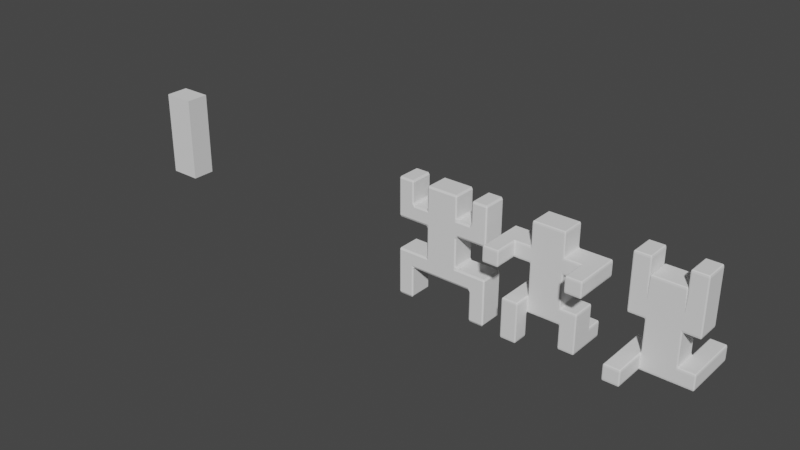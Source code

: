 # Source: TikiMan.blend  (saved by Blender 2.93.21; exported with 4.5.12 LTS)
import bpy
from mathutils import Matrix  # noqa: F401  (used for matrix-valued properties, if any)

bpy.ops.wm.read_factory_settings(use_empty=True)
scene = bpy.context.scene
scene.name = 'Scene'

# ---- collections
col_collection = bpy.data.collections.new('Collection'); scene.collection.children.link(col_collection)

# ---- world
world_world = bpy.data.worlds.new('World'); scene.world = world_world
world_world.use_nodes = True; world_world.node_tree.nodes.clear()
_N = world_world.node_tree.nodes; _L = world_world.node_tree.links
n0 = _N.new('ShaderNodeOutputWorld'); n0.name = 'World Output'; n0.location = (300, 300)
n1 = _N.new('ShaderNodeBackground'); n1.name = 'Background'; n1.location = (10, 300)
n1.inputs[0].default_value = (0.05088, 0.05088, 0.05088, 1.0)
_L.new(n1.outputs[0], n0.inputs[0])
n0.is_active_output = True
world_world.color = (0.05088, 0.05088, 0.05088)
world_world.use_sun_shadow = False
world_world.sun_shadow_jitter_overblur = 0.0

# ---- meshes
me_cube_003 = bpy.data.meshes.new('Cube.003')
me_cube_003.from_pydata([(-1.082, -0.9176, -1.398), (-0.9176, -0.9176, -1.398), (-0.9176, -1.0, -1.316), (-1.082, -1.0, -1.316), (-0.9176, -1.0, 0.5195), (-0.9176, -1.0, 0.6843), (-1.082, -1.0, 0.6843), (-1.082, -0.9176, 0.6019), (-1.0, -0.9176, 0.5195), (-1.082, 0.9176, -1.398), (-1.082, 1.0, -1.316), (-0.9176, 1.0, -1.316), (-0.9176, 0.9176, -1.398), (-1.082, 0.9176, 0.6019), (-1.082, 1.0, 0.6843), (-0.9176, 1.0, 0.6843), (-0.9176, 1.0, 0.5195), (-1.0, 0.9176, 0.5195), (1.082, -0.9176, -1.398), (1.082, -1.0, -1.316), (0.9176, -1.0, -1.316), (0.9176, -0.9176, -1.398), (1.082, -0.9176, 0.6019), (1.082, -1.0, 0.6843), (0.9176, -1.0, 0.6843), (0.9176, -1.0, 0.5195), (1.0, -0.9176, 0.5195), (0.9176, 0.9176, -1.398), (0.9176, 1.0, -1.316), (1.082, 1.0, -1.316), (1.082, 0.9176, -1.398), (0.9176, 1.0, 0.5195), (0.9176, 1.0, 0.6843), (1.082, 1.0, 0.6843), (1.082, 0.9176, 0.6019), (1.0, 0.9176, 0.5195), (-1.0, -0.9176, 2.186), (-0.9176, -1.0, 2.186), (-0.9176, -0.9176, 2.269), (-1.0, 0.9176, 2.186), (-0.9176, 0.9176, 2.269), (-0.9176, 1.0, 2.186), (0.9176, 1.0, 2.186), (0.9176, 0.9176, 2.269), (1.0, 0.9176, 2.186), (1.0, -0.9176, 2.186), (0.9176, -0.9176, 2.269), (0.9176, -1.0, 2.186), (-0.9176, 1.0, 1.351), (-0.9176, 1.0, 1.186), (-1.082, 1.0, 1.186), (-1.082, 0.9176, 1.269), (-1.0, 0.9176, 1.351), (1.082, 1.0, 1.186), (0.9176, 1.0, 1.186), (0.9176, 1.0, 1.351), (1.0, 0.9176, 1.351), (1.082, 0.9176, 1.269), (1.082, -1.0, 1.186), (1.082, -0.9176, 1.269), (1.0, -0.9176, 1.351), (0.9176, -1.0, 1.351), (0.9176, -1.0, 1.186), (-1.0, -0.9176, 1.351), (-1.082, -0.9176, 1.269), (-1.082, -1.0, 1.186), (-0.9176, -1.0, 1.186), (-0.9176, -1.0, 1.351), (-1.0, -0.9176, -0.649), (-1.082, -0.9176, -0.7315), (-1.082, -1.0, -0.8139), (-0.9176, -1.0, -0.8139), (-0.9176, -1.0, -0.649), (-1.082, 1.0, -0.8139), (-1.082, 0.9176, -0.7315), (-1.0, 0.9176, -0.649), (-0.9176, 1.0, -0.649), (-0.9176, 1.0, -0.8139), (1.082, 1.0, -0.8139), (0.9176, 1.0, -0.8139), (0.9176, 1.0, -0.649), (1.0, 0.9176, -0.649), (1.082, 0.9176, -0.7315), (1.082, -1.0, -0.8139), (1.082, -0.9176, -0.7315), (1.0, -0.9176, -0.649), (0.9176, -1.0, -0.649), (0.9176, -1.0, -0.8139), (-2.0, 0.9176, -1.481), (-2.082, 1.0, -1.481), (-2.082, 1.0, -1.316), (-1.918, 1.0, -1.316), (-1.918, 0.9176, -1.398), (-2.0, -0.9176, -1.481), (-1.918, -0.9176, -1.398), (-1.918, -1.0, -1.316), (-2.082, -1.0, -1.316), (-2.082, -1.0, -1.481), (-2.082, 1.0, -0.8139), (-2.082, 0.9176, -0.7315), (-1.918, 0.9176, -0.7315), (-1.918, 1.0, -0.8139), (-2.082, -1.0, -0.8139), (-1.918, -1.0, -0.8139), (-1.918, -0.9176, -0.7315), (-2.082, -0.9176, -0.7315), (-3.0, 0.9176, -1.481), (-3.0, 0.9176, -1.316), (-2.918, 1.0, -1.316), (-2.918, 1.0, -1.481), (-3.0, -0.9176, -1.481), (-2.918, -1.0, -1.481), (-2.918, -1.0, -1.316), (-3.0, -0.9176, -1.316), (-2.918, 1.0, -0.8139), (-3.0, 0.9176, -0.8139), (-2.918, 0.9176, -0.7315), (-2.918, -1.0, -0.8139), (-2.918, -0.9176, -0.7315), (-3.0, -0.9176, -0.8139), (2.082, 1.0, -0.8139), (1.918, 1.0, -0.8139), (1.918, 0.9176, -0.7315), (2.082, 0.9176, -0.7315), (2.082, 1.0, -1.316), (2.082, 1.0, -1.481), (2.0, 0.9176, -1.481), (1.918, 0.9176, -1.398), (1.918, 1.0, -1.316), (2.0, -0.9176, -1.481), (2.082, -1.0, -1.481), (2.082, -1.0, -1.316), (1.918, -1.0, -1.316), (1.918, -0.9176, -1.398), (2.082, -1.0, -0.8139), (2.082, -0.9176, -0.7315), (1.918, -0.9176, -0.7315), (1.918, -1.0, -0.8139), (2.918, 1.0, -0.8139), (2.918, 0.9176, -0.7315), (3.0, 0.9176, -0.8139), (2.918, 1.0, -1.316), (3.0, 0.9176, -1.316), (3.0, 0.9176, -1.481), (2.918, 1.0, -1.481), (3.0, -0.9176, -1.481), (3.0, -0.9176, -1.316), (2.918, -1.0, -1.316), (2.918, -1.0, -1.481), (2.918, -1.0, -0.8139), (3.0, -0.9176, -0.8139), (2.918, -0.9176, -0.7315), (2.0, -0.9176, -2.649), (2.082, -0.9176, -2.731), (2.082, -1.0, -2.649), (2.0, 0.9176, -2.649), (2.082, 1.0, -2.649), (2.082, 0.9176, -2.731), (3.0, -0.9176, -2.649), (2.918, -1.0, -2.649), (2.918, -0.9176, -2.731), (3.0, 0.9176, -2.649), (2.918, 0.9176, -2.731), (2.918, 1.0, -2.649), (-2.0, 0.9176, -2.649), (-2.082, 0.9176, -2.731), (-2.082, 1.0, -2.649), (-2.0, -0.9176, -2.649), (-2.082, -1.0, -2.649), (-2.082, -0.9176, -2.731), (-3.0, 0.9176, -2.649), (-2.918, 1.0, -2.649), (-2.918, 0.9176, -2.731), (-3.0, -0.9176, -2.649), (-2.918, -0.9176, -2.731), (-2.918, -1.0, -2.649), (-2.082, -0.9176, 0.6019), (-1.918, -0.9176, 0.6019), (-1.918, -1.0, 0.6843), (-2.082, -1.0, 0.6843), (-2.082, 0.9176, 0.6019), (-2.082, 1.0, 0.6843), (-1.918, 1.0, 0.6843), (-1.918, 0.9176, 0.6019), (-2.082, 1.0, 1.186), (-2.082, 1.0, 1.351), (-2.0, 0.9176, 1.351), (-1.918, 0.9176, 1.269), (-1.918, 1.0, 1.186), (-2.082, -1.0, 1.186), (-1.918, -1.0, 1.186), (-1.918, -0.9176, 1.269), (-2.0, -0.9176, 1.351), (-2.082, -1.0, 1.351), (-2.918, -0.9176, 0.6019), (-2.918, -1.0, 0.6843), (-3.0, -0.9176, 0.6843), (-2.918, 0.9176, 0.6019), (-3.0, 0.9176, 0.6843), (-2.918, 1.0, 0.6843), (-2.918, 1.0, 1.186), (-3.0, 0.9176, 1.186), (-3.0, 0.9176, 1.351), (-2.918, 1.0, 1.351), (-2.918, -1.0, 1.186), (-2.918, -1.0, 1.351), (-3.0, -0.9176, 1.351), (-3.0, -0.9176, 1.186), (-2.0, -0.9176, 2.186), (-2.082, -0.9176, 2.269), (-2.082, -1.0, 2.186), (-2.0, 0.9176, 2.186), (-2.082, 1.0, 2.186), (-2.082, 0.9176, 2.269), (-3.0, -0.9176, 2.186), (-2.918, -1.0, 2.186), (-2.918, -0.9176, 2.269), (-3.0, 0.9176, 2.186), (-2.918, 0.9176, 2.269), (-2.918, 1.0, 2.186), (2.082, 0.9176, 0.6019), (1.918, 0.9176, 0.6019), (1.918, 1.0, 0.6843), (2.082, 1.0, 0.6843), (2.082, -0.9176, 0.6019), (2.082, -1.0, 0.6843), (1.918, -1.0, 0.6843), (1.918, -0.9176, 0.6019), (2.082, 1.0, 1.186), (1.918, 1.0, 1.186), (1.918, 0.9176, 1.269), (2.0, 0.9176, 1.351), (2.082, 1.0, 1.351), (2.082, -1.0, 1.186), (2.082, -1.0, 1.351), (2.0, -0.9176, 1.351), (1.918, -0.9176, 1.269), (1.918, -1.0, 1.186), (2.918, 0.9176, 0.6019), (2.918, 1.0, 0.6843), (3.0, 0.9176, 0.6843), (2.918, -0.9176, 0.6019), (3.0, -0.9176, 0.6843), (2.918, -1.0, 0.6843), (2.918, 1.0, 1.186), (2.918, 1.0, 1.351), (3.0, 0.9176, 1.351), (3.0, 0.9176, 1.186), (2.918, -1.0, 1.186), (3.0, -0.9176, 1.186), (3.0, -0.9176, 1.351), (2.918, -1.0, 1.351), (2.0, 0.9176, 2.186), (2.082, 0.9176, 2.269), (2.082, 1.0, 2.186), (2.0, -0.9176, 2.186), (2.082, -1.0, 2.186), (2.082, -0.9176, 2.269), (3.0, 0.9176, 2.186), (2.918, 1.0, 2.186), (2.918, 0.9176, 2.269), (3.0, -0.9176, 2.186), (2.918, -0.9176, 2.269), (2.918, -1.0, 2.186)], [], [(5, 24, 62, 66), (18, 30, 127, 133), (58, 23, 226, 237), (68, 8, 17, 75), (20, 87, 71, 2), (60, 56, 44, 45), (67, 61, 47, 37), (64, 51, 187, 191), (43, 40, 38, 46), (55, 48, 41, 42), (6, 65, 190, 178), (13, 7, 177, 183), (81, 35, 26, 85), (50, 14, 182, 188), (3, 70, 103, 95), (33, 53, 229, 222), (32, 15, 49, 54), (12, 27, 21, 1), (97, 111, 175, 168), (11, 77, 79, 28), (86, 25, 4, 72), (82, 84, 136, 122), (124, 120, 138, 141), (96, 102, 117, 112), (110, 106, 170, 173), (109, 89, 166, 171), (148, 130, 154, 159), (88, 93, 167, 164), (22, 34, 221, 227), (83, 19, 132, 137), (143, 145, 158, 161), (123, 135, 151, 139), (129, 126, 155, 152), (134, 131, 147, 149), (165, 169, 174, 172), (153, 157, 162, 160), (125, 144, 163, 156), (142, 140, 150, 146), (180, 176, 194, 197), (113, 119, 115, 107), (105, 99, 116, 118), (98, 90, 108, 114), (185, 203, 219, 212), (73, 10, 91, 101), (76, 16, 31, 80), (57, 59, 236, 230), (202, 206, 214, 217), (192, 186, 211, 208), (184, 181, 199, 200), (179, 189, 204, 195), (224, 220, 238, 241), (205, 193, 210, 215), (198, 196, 207, 201), (209, 213, 218, 216), (245, 232, 254, 259), (52, 63, 36, 39), (69, 74, 100, 104), (29, 78, 121, 128), (250, 246, 258, 261), (233, 225, 243, 248), (231, 235, 255, 252), (223, 228, 244, 239), (242, 240, 247, 249), (234, 251, 263, 256), (253, 257, 262, 260), (0, 1, 2, 3), (4, 5, 6, 7, 8), (9, 10, 11, 12), (13, 14, 15, 16, 17), (18, 19, 20, 21), (22, 23, 24, 25, 26), (27, 28, 29, 30), (31, 32, 33, 34, 35), (36, 37, 38), (39, 40, 41), (42, 43, 44), (45, 46, 47), (48, 49, 50, 51, 52), (53, 54, 55, 56, 57), (58, 59, 60, 61, 62), (63, 64, 65, 66, 67), (68, 69, 70, 71, 72), (73, 74, 75, 76, 77), (78, 79, 80, 81, 82), (83, 84, 85, 86, 87), (88, 89, 90, 91, 92), (93, 94, 95, 96, 97), (98, 99, 100, 101), (102, 103, 104, 105), (106, 107, 108, 109), (110, 111, 112, 113), (114, 115, 116), (117, 118, 119), (120, 121, 122, 123), (124, 125, 126, 127, 128), (129, 130, 131, 132, 133), (134, 135, 136, 137), (138, 139, 140), (141, 142, 143, 144), (145, 146, 147, 148), (149, 150, 151), (152, 153, 154), (155, 156, 157), (158, 159, 160), (161, 162, 163), (164, 165, 166), (167, 168, 169), (170, 171, 172), (173, 174, 175), (176, 177, 178, 179), (180, 181, 182, 183), (184, 185, 186, 187, 188), (189, 190, 191, 192, 193), (194, 195, 196), (197, 198, 199), (200, 201, 202, 203), (204, 205, 206, 207), (208, 209, 210), (211, 212, 213), (214, 215, 216), (217, 218, 219), (220, 221, 222, 223), (224, 225, 226, 227), (228, 229, 230, 231, 232), (233, 234, 235, 236, 237), (238, 239, 240), (241, 242, 243), (244, 245, 246, 247), (248, 249, 250, 251), (252, 253, 254), (255, 256, 257), (258, 259, 260), (261, 262, 263), (12, 1, 0, 9), (72, 4, 8, 68), (7, 13, 17, 8), (77, 11, 10, 73), (27, 12, 11, 28), (15, 32, 31, 16), (78, 29, 28, 79), (21, 27, 30, 18), (34, 22, 26, 35), (87, 20, 19, 83), (1, 21, 20, 2), (24, 5, 4, 25), (38, 40, 39, 36), (40, 43, 42, 41), (43, 46, 45, 44), (46, 38, 37, 47), (52, 39, 41, 48), (53, 33, 32, 54), (62, 24, 23, 58), (67, 37, 36, 63), (14, 50, 49, 15), (44, 56, 55, 42), (47, 61, 60, 45), (5, 66, 65, 6), (61, 67, 66, 62), (63, 52, 51, 64), (56, 60, 59, 57), (48, 55, 54, 49), (2, 71, 70, 3), (16, 76, 75, 17), (35, 81, 80, 31), (25, 86, 85, 26), (86, 72, 71, 87), (81, 85, 84, 82), (76, 80, 79, 77), (68, 75, 74, 69), (92, 94, 93, 88), (101, 91, 90, 98), (95, 103, 102, 96), (104, 100, 99, 105), (3, 95, 94, 0), (91, 10, 9, 92), (100, 74, 73, 101), (69, 104, 103, 70), (106, 110, 113, 107), (114, 108, 107, 115), (112, 117, 119, 113), (118, 116, 115, 119), (105, 118, 117, 102), (111, 97, 96, 112), (108, 90, 89, 109), (98, 114, 116, 99), (120, 124, 128, 121), (133, 127, 126, 129), (137, 132, 131, 134), (122, 136, 135, 123), (82, 122, 121, 78), (127, 30, 29, 128), (83, 137, 136, 84), (18, 133, 132, 19), (140, 142, 141, 138), (145, 143, 142, 146), (149, 147, 146, 150), (139, 151, 150, 140), (130, 148, 147, 131), (151, 135, 134, 149), (123, 139, 138, 120), (144, 125, 124, 141), (152, 155, 157, 153), (160, 162, 161, 158), (153, 160, 159, 154), (162, 157, 156, 163), (143, 161, 163, 144), (155, 126, 125, 156), (148, 159, 158, 145), (154, 130, 129, 152), (164, 167, 169, 165), (172, 174, 173, 170), (174, 169, 168, 175), (171, 166, 165, 172), (88, 164, 166, 89), (170, 106, 109, 171), (175, 111, 110, 173), (167, 93, 97, 168), (176, 180, 183, 177), (181, 184, 188, 182), (178, 190, 189, 179), (191, 187, 186, 192), (64, 191, 190, 65), (177, 7, 6, 178), (182, 14, 13, 183), (187, 51, 50, 188), (196, 198, 197, 194), (198, 201, 200, 199), (195, 204, 207, 196), (206, 202, 201, 207), (184, 200, 203, 185), (204, 189, 193, 205), (180, 197, 199, 181), (194, 176, 179, 195), (208, 211, 213, 209), (216, 218, 217, 214), (212, 219, 218, 213), (215, 210, 209, 216), (185, 212, 211, 186), (210, 193, 192, 208), (202, 217, 219, 203), (214, 206, 205, 215), (220, 224, 227, 221), (228, 223, 222, 229), (237, 226, 225, 233), (230, 236, 235, 231), (33, 222, 221, 34), (226, 23, 22, 227), (57, 230, 229, 53), (58, 237, 236, 59), (240, 242, 241, 238), (247, 240, 239, 244), (248, 243, 242, 249), (246, 250, 249, 247), (233, 248, 251, 234), (244, 228, 232, 245), (238, 220, 223, 239), (224, 241, 243, 225), (252, 255, 257, 253), (260, 262, 261, 258), (256, 263, 262, 257), (259, 254, 253, 260), (234, 256, 255, 235), (254, 232, 231, 252), (250, 261, 263, 251), (258, 246, 245, 259), (9, 0, 94, 92)])
_uv = me_cube_003.uv_layers.new(name='UVMap')
_uv.uv.foreach_set('vector', [0.625, 0.9897, 0.625, 0.7603, 0.625, 0.7603, 0.625, 0.9897, 0.375, 0.7397, 0.375, 0.5103, 0.375, 0.5103, 0.375, 0.7397, 0.625, 0.75, 0.625, 0.75, 0.625, 0.75, 0.625, 0.75, 0.4608, 0.0103, 0.6142, 0.0103, 0.6142, 0.2397, 0.4608, 0.2397, 0.3843, 0.7603, 0.4407, 0.7603, 0.4407, 0.9897, 0.3843, 0.9897, 0.625, 0.7397, 0.625, 0.5103, 0.625, 0.5103, 0.625, 0.7397, 0.625, 0.9897, 0.625, 0.7603, 0.625, 0.7603, 0.625, 0.9897, 0.625, 0.0103, 0.625, 0.2397, 0.625, 0.2397, 0.625, 0.0103, 0.6353, 0.5103, 0.8647, 0.5103, 0.8647, 0.7397, 0.6353, 0.7397, 0.625, 0.4897, 0.625, 0.2603, 0.625, 0.2603, 0.625, 0.4897, 0.625, 1.0, 0.625, 1.0, 0.625, 1.0, 0.625, 1.0, 0.625, 0.2397, 0.625, 0.0103, 0.625, 0.0103, 0.625, 0.2397, 0.4608, 0.5103, 0.6142, 0.5103, 0.6142, 0.7397, 0.4608, 0.7397, 0.625, 0.25, 0.625, 0.25, 0.625, 0.25, 0.625, 0.25, 0.3843, 1.0, 0.4407, 1.0, 0.4407, 1.0, 0.3843, 1.0, 0.625, 0.5, 0.625, 0.5, 0.625, 0.5, 0.625, 0.5, 0.625, 0.4897, 0.625, 0.2603, 0.625, 0.2603, 0.625, 0.4897, 0.1353, 0.5103, 0.3647, 0.5103, 0.3647, 0.7397, 0.1353, 0.7397, 0.375, 1.0, 0.375, 1.0, 0.375, 1.0, 0.375, 1.0, 0.3843, 0.2603, 0.4407, 0.2603, 0.4407, 0.4897, 0.3843, 0.4897, 0.4608, 0.7603, 0.6142, 0.7603, 0.6142, 0.9897, 0.4608, 0.9897, 0.45, 0.5103, 0.45, 0.7397, 0.45, 0.7397, 0.45, 0.5103, 0.3843, 0.5, 0.4407, 0.5, 0.4407, 0.5, 0.3843, 0.5, 0.3843, 1.0, 0.4407, 1.0, 0.4407, 1.0, 0.3843, 1.0, 0.375, 0.0103, 0.375, 0.2397, 0.375, 0.2397, 0.375, 0.0103, 0.375, 0.25, 0.375, 0.25, 0.375, 0.25, 0.375, 0.25, 0.375, 0.75, 0.375, 0.75, 0.375, 0.75, 0.375, 0.75, 0.125, 0.5103, 0.125, 0.7397, 0.125, 0.7397, 0.125, 0.5103, 0.625, 0.7397, 0.625, 0.5103, 0.625, 0.5103, 0.625, 0.7397, 0.4407, 0.75, 0.3843, 0.75, 0.3843, 0.75, 0.4407, 0.75, 0.375, 0.5103, 0.375, 0.7397, 0.375, 0.7397, 0.375, 0.5103, 0.45, 0.5103, 0.45, 0.7397, 0.45, 0.7397, 0.45, 0.5103, 0.375, 0.7397, 0.375, 0.5103, 0.375, 0.5103, 0.375, 0.7397, 0.4407, 0.75, 0.3843, 0.75, 0.3843, 0.75, 0.4407, 0.75, 0.125, 0.5103, 0.125, 0.7397, 0.125, 0.7397, 0.125, 0.5103, 0.375, 0.7397, 0.375, 0.5103, 0.375, 0.5103, 0.375, 0.7397, 0.375, 0.5, 0.375, 0.5, 0.375, 0.5, 0.375, 0.5, 0.3843, 0.5103, 0.4407, 0.5103, 0.4407, 0.7397, 0.3843, 0.7397, 0.625, 0.2397, 0.625, 0.0103, 0.625, 0.0103, 0.625, 0.2397, 0.3843, 0.0103, 0.4407, 0.0103, 0.4407, 0.2397, 0.3843, 0.2397, 0.45, 0.0103, 0.45, 0.2397, 0.45, 0.2397, 0.45, 0.0103, 0.4407, 0.25, 0.3843, 0.25, 0.3843, 0.25, 0.4407, 0.25, 0.625, 0.25, 0.625, 0.25, 0.625, 0.25, 0.625, 0.25, 0.4407, 0.25, 0.3843, 0.25, 0.3843, 0.25, 0.4407, 0.25, 0.4608, 0.2603, 0.6142, 0.2603, 0.6142, 0.4897, 0.4608, 0.4897, 0.625, 0.5103, 0.625, 0.7397, 0.625, 0.7397, 0.625, 0.5103, 0.625, 0.2397, 0.625, 0.0103, 0.625, 0.0103, 0.625, 0.2397, 0.625, 0.0103, 0.625, 0.2397, 0.625, 0.2397, 0.625, 0.0103, 0.625, 0.25, 0.625, 0.25, 0.625, 0.25, 0.625, 0.25, 0.625, 1.0, 0.625, 1.0, 0.625, 1.0, 0.625, 1.0, 0.625, 0.7397, 0.625, 0.5103, 0.625, 0.5103, 0.625, 0.7397, 0.625, 1.0, 0.625, 1.0, 0.625, 1.0, 0.625, 1.0, 0.625, 0.2397, 0.625, 0.0103, 0.625, 0.0103, 0.625, 0.2397, 0.625, 0.0103, 0.625, 0.2397, 0.625, 0.2397, 0.625, 0.0103, 0.625, 0.5, 0.625, 0.5, 0.625, 0.5, 0.625, 0.5, 0.625, 0.2397, 0.625, 0.0103, 0.625, 0.0103, 0.625, 0.2397, 0.45, 0.0103, 0.45, 0.2397, 0.45, 0.2397, 0.45, 0.0103, 0.3843, 0.5, 0.4407, 0.5, 0.4407, 0.5, 0.3843, 0.5, 0.625, 0.7397, 0.625, 0.5103, 0.625, 0.5103, 0.625, 0.7397, 0.625, 0.75, 0.625, 0.75, 0.625, 0.75, 0.625, 0.75, 0.625, 0.5103, 0.625, 0.7397, 0.625, 0.7397, 0.625, 0.5103, 0.625, 0.5, 0.625, 0.5, 0.625, 0.5, 0.625, 0.5, 0.625, 0.7397, 0.625, 0.5103, 0.625, 0.5103, 0.625, 0.7397, 0.625, 0.75, 0.625, 0.75, 0.625, 0.75, 0.625, 0.75, 0.625, 0.5103, 0.625, 0.7397, 0.625, 0.7397, 0.625, 0.5103, 0.125, 0.7397, 0.125, 0.7397, 0.125, 0.75, 0.125, 0.75, 0.6142, 0.0, 0.625, 0.0, 0.625, 0.0, 0.625, 0.0103, 0.625, 0.0103, 0.125, 0.5103, 0.125, 0.5, 0.125, 0.5, 0.125, 0.5103, 0.625, 0.2397, 0.625, 0.25, 0.625, 0.2603, 0.6142, 0.2603, 0.6142, 0.2397, 0.3853, 0.7397, 0.375, 0.75, 0.3647, 0.75, 0.3647, 0.75, 0.625, 0.7397, 0.625, 0.75, 0.625, 0.7603, 0.6142, 0.7603, 0.6142, 0.7397, 0.3647, 0.5103, 0.3647, 0.5, 0.375, 0.5, 0.375, 0.5103, 0.6142, 0.4897, 0.625, 0.4897, 0.625, 0.5, 0.625, 0.5103, 0.6142, 0.5103, 0.625, 0.0103, 0.625, 0.0, 0.625, 0.0103, 0.625, 0.2397, 0.625, 0.2397, 0.625, 0.25, 0.625, 0.4897, 0.625, 0.4897, 0.625, 0.5, 0.625, 0.7397, 0.625, 0.7397, 0.625, 0.75, 0.625, 0.2603, 0.625, 0.2603, 0.625, 0.25, 0.625, 0.2397, 0.625, 0.2397, 0.625, 0.5, 0.625, 0.4897, 0.625, 0.4897, 0.625, 0.5103, 0.625, 0.5103, 0.625, 0.75, 0.625, 0.7397, 0.625, 0.7397, 0.625, 0.7603, 0.625, 0.7603, 0.625, 1.0, 0.625, 1.0, 0.625, 1.0, 0.625, 1.0, 0.625, 1.0, 0.4593, 1.0, 0.45, 1.0, 0.4407, 1.0, 0.4407, 1.0, 0.45, 1.0, 0.4407, 0.25, 0.45, 0.2397, 0.4608, 0.2397, 0.4608, 0.2603, 0.4407, 0.2603, 0.4407, 0.5, 0.4407, 0.4897, 0.4608, 0.4897, 0.4608, 0.5103, 0.45, 0.5103, 0.4407, 0.75, 0.45, 0.7397, 0.4608, 0.7397, 0.4608, 0.7603, 0.4407, 0.7603, 0.375, 0.25, 0.375, 0.25, 0.375, 0.25, 0.375, 0.25, 0.375, 0.25, 0.375, 1.0, 0.375, 1.0, 0.375, 1.0, 0.375, 1.0, 0.375, 1.0, 0.4407, 0.25, 0.45, 0.2397, 0.45, 0.2397, 0.4407, 0.25, 0.4407, 1.0, 0.4407, 1.0, 0.45, 1.0, 0.45, 1.0, 0.375, 0.2397, 0.3843, 0.2397, 0.3843, 0.25, 0.375, 0.25, 0.375, 0.0103, 0.375, 0.0, 0.375, 0.0, 0.375, 0.0103, 0.4407, 0.25, 0.4407, 0.2397, 0.45, 0.2397, 0.4407, 1.0, 0.45, 1.0, 0.4407, 1.0, 0.4407, 0.5, 0.4407, 0.5, 0.45, 0.5103, 0.45, 0.5103, 0.3843, 0.5, 0.375, 0.5, 0.375, 0.5103, 0.375, 0.5103, 0.3843, 0.5, 0.375, 0.7397, 0.375, 0.75, 0.3843, 0.75, 0.3843, 0.75, 0.375, 0.7397, 0.4407, 0.75, 0.45, 0.7397, 0.45, 0.7397, 0.4407, 0.75, 0.4407, 0.5, 0.45, 0.5103, 0.4407, 0.5103, 0.3843, 0.5, 0.3843, 0.5103, 0.375, 0.5103, 0.375, 0.5, 0.375, 0.7397, 0.3843, 0.7397, 0.3843, 0.75, 0.375, 0.75, 0.4407, 0.75, 0.4407, 0.7397, 0.45, 0.7397, 0.375, 0.7397, 0.375, 0.7397, 0.375, 0.75, 0.375, 0.5103, 0.375, 0.5, 0.375, 0.5103, 0.375, 0.7397, 0.375, 0.75, 0.375, 0.7397, 0.375, 0.5103, 0.375, 0.5103, 0.375, 0.5, 0.125, 0.5103, 0.125, 0.5103, 0.125, 0.5, 0.375, 1.0, 0.375, 1.0, 0.375, 1.0, 0.375, 0.2397, 0.375, 0.25, 0.375, 0.2397, 0.125, 0.7397, 0.125, 0.7397, 0.125, 0.75, 0.625, 0.0103, 0.625, 0.0103, 0.625, 0.0, 0.625, 0.0, 0.625, 0.2397, 0.625, 0.25, 0.625, 0.25, 0.625, 0.2397, 0.625, 0.25, 0.625, 0.25, 0.625, 0.2397, 0.625, 0.2397, 0.625, 0.25, 0.625, 1.0, 0.625, 1.0, 0.625, 1.0, 0.625, 1.0, 0.625, 1.0, 0.625, 0.0103, 0.625, 0.0, 0.625, 0.0103, 0.625, 0.2397, 0.625, 0.2397, 0.625, 0.25, 0.625, 0.25, 0.625, 0.2397, 0.625, 0.2397, 0.625, 0.25, 0.625, 0.0, 0.625, 0.0, 0.625, 0.0103, 0.625, 0.0103, 0.625, 0.0103, 0.625, 0.0103, 0.625, 0.0, 0.625, 0.2397, 0.625, 0.25, 0.625, 0.2397, 0.625, 0.0103, 0.625, 0.0, 0.625, 0.0103, 0.625, 0.2397, 0.625, 0.2397, 0.625, 0.25, 0.625, 0.5103, 0.625, 0.5103, 0.625, 0.5, 0.625, 0.5, 0.625, 0.7397, 0.625, 0.75, 0.625, 0.75, 0.625, 0.7397, 0.625, 0.5, 0.625, 0.5, 0.625, 0.5103, 0.625, 0.5103, 0.625, 0.5, 0.625, 0.75, 0.625, 0.75, 0.625, 0.7397, 0.625, 0.7397, 0.625, 0.75, 0.625, 0.5103, 0.625, 0.5, 0.625, 0.5103, 0.625, 0.7397, 0.625, 0.7397, 0.625, 0.75, 0.625, 0.5, 0.625, 0.5, 0.625, 0.5103, 0.625, 0.5103, 0.625, 0.75, 0.625, 0.7397, 0.625, 0.7397, 0.625, 0.75, 0.625, 0.5103, 0.625, 0.5103, 0.625, 0.5, 0.625, 0.7397, 0.625, 0.75, 0.625, 0.7397, 0.625, 0.5103, 0.625, 0.5, 0.625, 0.5103, 0.625, 0.7397, 0.625, 0.7397, 0.625, 0.75, 0.1353, 0.5103, 0.1353, 0.7397, 0.125, 0.7397, 0.125, 0.5103, 0.4608, 0.0, 0.6142, 0.0, 0.6142, 0.0103, 0.4608, 0.0103, 0.625, 0.0103, 0.625, 0.2397, 0.6142, 0.2397, 0.6142, 0.0103, 0.4407, 0.2603, 0.3843, 0.2603, 0.3843, 0.25, 0.4407, 0.25, 0.3647, 0.5103, 0.1353, 0.5103, 0.1353, 0.5, 0.3647, 0.5, 0.625, 0.2603, 0.625, 0.4897, 0.6142, 0.4897, 0.6142, 0.2603, 0.4407, 0.5, 0.3843, 0.5, 0.3843, 0.4897, 0.4407, 0.4897, 0.3647, 0.7397, 0.3647, 0.5103, 0.375, 0.5103, 0.375, 0.7397, 0.625, 0.5103, 0.625, 0.7397, 0.6142, 0.7397, 0.6142, 0.5103, 0.4407, 0.7603, 0.3843, 0.7603, 0.3843, 0.75, 0.4407, 0.75, 0.1353, 0.7397, 0.3647, 0.7397, 0.3647, 0.75, 0.1353, 0.75, 0.625, 0.7603, 0.625, 0.9897, 0.6142, 0.9897, 0.6142, 0.7603, 0.625, 0.0103, 0.625, 0.2397, 0.625, 0.2397, 0.625, 0.0103, 0.625, 0.2603, 0.625, 0.4897, 0.625, 0.4897, 0.625, 0.2603, 0.6353, 0.5103, 0.6353, 0.7397, 0.625, 0.7397, 0.625, 0.5103, 0.625, 0.7603, 0.625, 0.9897, 0.625, 0.9897, 0.625, 0.7603, 0.625, 0.2397, 0.625, 0.2397, 0.625, 0.2603, 0.625, 0.2603, 0.625, 0.5, 0.625, 0.5, 0.625, 0.4897, 0.625, 0.4897, 0.625, 0.7603, 0.625, 0.7603, 0.625, 0.75, 0.625, 0.75, 0.625, 0.0, 0.625, 0.0, 0.625, 0.0103, 0.625, 0.0103, 0.625, 0.25, 0.625, 0.25, 0.625, 0.2603, 0.625, 0.2603, 0.625, 0.5103, 0.625, 0.5103, 0.625, 0.4897, 0.625, 0.4897, 0.625, 0.7603, 0.625, 0.7603, 0.625, 0.7397, 0.625, 0.7397, 0.625, 0.9897, 0.625, 0.9897, 0.625, 1.0, 0.625, 1.0, 0.625, 0.7603, 0.625, 0.9897, 0.625, 0.9897, 0.625, 0.7603, 0.625, 0.0103, 0.625, 0.2397, 0.625, 0.2397, 0.625, 0.0103, 0.625, 0.5103, 0.625, 0.7397, 0.625, 0.7397, 0.625, 0.5103, 0.625, 0.2603, 0.625, 0.4897, 0.625, 0.4897, 0.625, 0.2603, 0.3843, 0.9897, 0.4407, 0.9897, 0.4407, 1.0, 0.3843, 1.0, 0.6142, 0.2603, 0.4608, 0.2603, 0.4608, 0.2397, 0.6142, 0.2397, 0.6142, 0.5103, 0.4608, 0.5103, 0.4608, 0.4897, 0.6142, 0.4897, 0.6142, 0.7603, 0.4608, 0.7603, 0.4608, 0.7397, 0.6142, 0.7397, 0.4608, 0.7603, 0.4608, 0.9897, 0.4407, 0.9897, 0.4407, 0.7603, 0.4608, 0.5103, 0.4608, 0.7397, 0.45, 0.7397, 0.45, 0.5103, 0.4608, 0.2603, 0.4608, 0.4897, 0.4407, 0.4897, 0.4407, 0.2603, 0.4608, 0.0103, 0.4608, 0.2397, 0.45, 0.2397, 0.45, 0.0103, 0.125, 0.5103, 0.125, 0.7397, 0.125, 0.7397, 0.125, 0.5103, 0.4407, 0.25, 0.3843, 0.25, 0.3843, 0.25, 0.4407, 0.25, 0.3843, 1.0, 0.4407, 1.0, 0.4407, 1.0, 0.3843, 1.0, 0.45, 0.0103, 0.45, 0.2397, 0.45, 0.2397, 0.45, 0.0103, 0.125, 0.75, 0.125, 0.75, 0.125, 0.7397, 0.125, 0.7397, 0.125, 0.5, 0.125, 0.5, 0.125, 0.5103, 0.125, 0.5103, 0.45, 0.2397, 0.45, 0.2397, 0.4407, 0.25, 0.4407, 0.25, 0.45, 1.0, 0.45, 1.0, 0.4407, 1.0, 0.4407, 1.0, 0.375, 0.2397, 0.375, 0.0103, 0.3843, 0.0103, 0.3843, 0.2397, 0.4407, 0.25, 0.3843, 0.25, 0.3843, 0.2397, 0.4407, 0.2397, 0.3843, 0.0, 0.4407, 0.0, 0.4407, 0.0103, 0.3843, 0.0103, 0.45, 0.0103, 0.45, 0.2397, 0.4407, 0.2397, 0.4407, 0.0103, 0.45, 1.0, 0.45, 1.0, 0.4407, 1.0, 0.4407, 1.0, 0.375, 1.0, 0.375, 1.0, 0.3843, 1.0, 0.3843, 1.0, 0.3843, 0.25, 0.3843, 0.25, 0.375, 0.25, 0.375, 0.25, 0.4407, 0.25, 0.4407, 0.25, 0.45, 0.2397, 0.45, 0.2397, 0.4407, 0.5, 0.3843, 0.5, 0.3843, 0.5, 0.4407, 0.5, 0.375, 0.7397, 0.375, 0.5103, 0.375, 0.5103, 0.375, 0.7397, 0.4407, 0.75, 0.3843, 0.75, 0.3843, 0.75, 0.4407, 0.75, 0.45, 0.5103, 0.45, 0.7397, 0.45, 0.7397, 0.45, 0.5103, 0.45, 0.5103, 0.45, 0.5103, 0.4407, 0.5, 0.4407, 0.5, 0.375, 0.5103, 0.375, 0.5103, 0.3843, 0.5, 0.3843, 0.5, 0.4407, 0.75, 0.4407, 0.75, 0.45, 0.7397, 0.45, 0.7397, 0.375, 0.7397, 0.375, 0.7397, 0.3843, 0.75, 0.3843, 0.75, 0.4407, 0.5103, 0.3843, 0.5103, 0.3843, 0.5, 0.4407, 0.5, 0.375, 0.7397, 0.375, 0.5103, 0.3843, 0.5103, 0.3843, 0.7397, 0.4407, 0.75, 0.3843, 0.75, 0.3843, 0.7397, 0.4407, 0.7397, 0.45, 0.5103, 0.45, 0.7397, 0.4407, 0.7397, 0.4407, 0.5103, 0.375, 0.75, 0.375, 0.75, 0.3843, 0.75, 0.3843, 0.75, 0.45, 0.7397, 0.45, 0.7397, 0.4407, 0.75, 0.4407, 0.75, 0.45, 0.5103, 0.45, 0.5103, 0.4407, 0.5, 0.4407, 0.5, 0.375, 0.5, 0.375, 0.5, 0.3843, 0.5, 0.3843, 0.5, 0.375, 0.7397, 0.375, 0.5103, 0.375, 0.5103, 0.375, 0.7397, 0.375, 0.7397, 0.375, 0.5103, 0.375, 0.5103, 0.375, 0.7397, 0.375, 0.7397, 0.375, 0.7397, 0.375, 0.75, 0.375, 0.75, 0.375, 0.5103, 0.375, 0.5103, 0.375, 0.5, 0.375, 0.5, 0.375, 0.5103, 0.375, 0.5103, 0.375, 0.5, 0.375, 0.5, 0.375, 0.5103, 0.375, 0.5103, 0.375, 0.5, 0.375, 0.5, 0.375, 0.75, 0.375, 0.75, 0.375, 0.7397, 0.375, 0.7397, 0.375, 0.75, 0.375, 0.75, 0.375, 0.7397, 0.375, 0.7397, 0.125, 0.5103, 0.125, 0.7397, 0.125, 0.7397, 0.125, 0.5103, 0.125, 0.5103, 0.125, 0.7397, 0.125, 0.7397, 0.125, 0.5103, 0.125, 0.7397, 0.125, 0.7397, 0.125, 0.75, 0.125, 0.75, 0.125, 0.5, 0.125, 0.5, 0.125, 0.5103, 0.125, 0.5103, 0.375, 0.25, 0.375, 0.25, 0.375, 0.25, 0.375, 0.25, 0.375, 0.2397, 0.375, 0.2397, 0.375, 0.25, 0.375, 0.25, 0.375, 0.0, 0.375, 0.0, 0.375, 0.0103, 0.375, 0.0103, 0.375, 1.0, 0.375, 1.0, 0.375, 1.0, 0.375, 1.0, 0.625, 0.0103, 0.625, 0.2397, 0.625, 0.2397, 0.625, 0.0103, 0.625, 0.25, 0.625, 0.25, 0.625, 0.25, 0.625, 0.25, 0.625, 1.0, 0.625, 1.0, 0.625, 1.0, 0.625, 1.0, 0.625, 0.0103, 0.625, 0.2397, 0.625, 0.2397, 0.625, 0.0103, 0.625, 1.0, 0.625, 1.0, 0.625, 1.0, 0.625, 1.0, 0.625, 0.0103, 0.625, 0.0103, 0.625, 0.0, 0.625, 0.0, 0.625, 0.25, 0.625, 0.25, 0.625, 0.2397, 0.625, 0.2397, 0.625, 0.2397, 0.625, 0.2397, 0.625, 0.25, 0.625, 0.25, 0.625, 0.0103, 0.625, 0.2397, 0.625, 0.2397, 0.625, 0.0103, 0.625, 0.2397, 0.625, 0.2397, 0.625, 0.25, 0.625, 0.25, 0.625, 0.0, 0.625, 0.0, 0.625, 0.0103, 0.625, 0.0103, 0.625, 0.0103, 0.625, 0.2397, 0.625, 0.2397, 0.625, 0.0103, 0.625, 0.25, 0.625, 0.25, 0.625, 0.25, 0.625, 0.25, 0.625, 1.0, 0.625, 1.0, 0.625, 1.0, 0.625, 1.0, 0.625, 0.2397, 0.625, 0.2397, 0.625, 0.25, 0.625, 0.25, 0.625, 0.0103, 0.625, 0.0103, 0.625, 0.0, 0.625, 0.0, 0.625, 0.0103, 0.625, 0.2397, 0.625, 0.2397, 0.625, 0.0103, 0.625, 0.0103, 0.625, 0.2397, 0.625, 0.2397, 0.625, 0.0103, 0.625, 0.25, 0.625, 0.25, 0.625, 0.2397, 0.625, 0.2397, 0.625, 1.0, 0.625, 1.0, 0.625, 1.0, 0.625, 1.0, 0.625, 0.25, 0.625, 0.25, 0.625, 0.2397, 0.625, 0.2397, 0.625, 1.0, 0.625, 1.0, 0.625, 1.0, 0.625, 1.0, 0.625, 0.2397, 0.625, 0.2397, 0.625, 0.25, 0.625, 0.25, 0.625, 0.0103, 0.625, 0.0103, 0.625, 0.0, 0.625, 0.0, 0.625, 0.5103, 0.625, 0.7397, 0.625, 0.7397, 0.625, 0.5103, 0.625, 0.5, 0.625, 0.5, 0.625, 0.5, 0.625, 0.5, 0.625, 0.75, 0.625, 0.75, 0.625, 0.75, 0.625, 0.75, 0.625, 0.5103, 0.625, 0.7397, 0.625, 0.7397, 0.625, 0.5103, 0.625, 0.5, 0.625, 0.5, 0.625, 0.5103, 0.625, 0.5103, 0.625, 0.75, 0.625, 0.75, 0.625, 0.7397, 0.625, 0.7397, 0.625, 0.5103, 0.625, 0.5103, 0.625, 0.5, 0.625, 0.5, 0.625, 0.75, 0.625, 0.75, 0.625, 0.7397, 0.625, 0.7397, 0.625, 0.5103, 0.625, 0.7397, 0.625, 0.7397, 0.625, 0.5103, 0.625, 0.5103, 0.625, 0.5103, 0.625, 0.5, 0.625, 0.5, 0.625, 0.75, 0.625, 0.75, 0.625, 0.7397, 0.625, 0.7397, 0.625, 0.5103, 0.625, 0.7397, 0.625, 0.7397, 0.625, 0.5103, 0.625, 0.75, 0.625, 0.75, 0.625, 0.75, 0.625, 0.75, 0.625, 0.5, 0.625, 0.5, 0.625, 0.5, 0.625, 0.5, 0.625, 0.5103, 0.625, 0.5103, 0.625, 0.5, 0.625, 0.5, 0.625, 0.7397, 0.625, 0.7397, 0.625, 0.75, 0.625, 0.75, 0.625, 0.5103, 0.625, 0.7397, 0.625, 0.7397, 0.625, 0.5103, 0.625, 0.5103, 0.625, 0.7397, 0.625, 0.7397, 0.625, 0.5103, 0.625, 0.75, 0.625, 0.75, 0.625, 0.7397, 0.625, 0.7397, 0.625, 0.5, 0.625, 0.5, 0.625, 0.5103, 0.625, 0.5103, 0.625, 0.75, 0.625, 0.75, 0.625, 0.7397, 0.625, 0.7397, 0.625, 0.5, 0.625, 0.5, 0.625, 0.5103, 0.625, 0.5103, 0.625, 0.7397, 0.625, 0.7397, 0.625, 0.75, 0.625, 0.75, 0.625, 0.5103, 0.625, 0.5103, 0.625, 0.5, 0.625, 0.5, 0.125, 0.5103, 0.125, 0.7397, 0.125, 0.7397, 0.125, 0.5103])
me_cube_003.use_remesh_fix_poles = True
me_cube_003.use_remesh_preserve_attributes = False
me_cube_003.update()
me_cube_004 = bpy.data.meshes.new('Cube.004')
me_cube_004.from_pydata([(-1.033, -0.7518, -1.096), (-1.033, -0.7518, 0.9042), (-1.033, 1.248, -1.096), (-1.033, 1.248, 0.9042), (0.9672, -0.7518, -1.096), (0.9672, -0.7518, 0.9042), (0.9672, 1.248, -1.096), (0.9672, 1.248, 0.9042), (-1.033, -0.7518, 1.654), (-1.033, 1.248, 1.654), (0.9672, 1.248, 1.654), (0.9672, -0.7518, 1.654), (-1.033, -0.7518, -0.5958), (-1.033, 1.248, -0.5958), (0.9672, 1.248, -0.5958), (0.9672, -0.7518, -0.5958), (-1.033, -0.7518, 0.4042), (-1.033, 1.248, 0.4042), (0.9672, 1.248, 0.4042), (0.9672, -0.7518, 0.4042), (-2.033, -0.7518, 0.4042), (-2.033, -0.7518, 0.9042), (-2.033, 1.248, 0.9042), (-2.033, 1.248, 0.4042), (-3.033, -0.7518, 0.4042), (-3.033, -0.7518, 0.9042), (-3.033, 1.248, 0.9042), (-3.033, 1.248, 0.4042), (-2.033, -2.752, 0.4042), (-2.033, -2.752, 0.9042), (-3.033, -2.752, 0.4042), (-3.033, -2.752, 0.9042), (1.967, 1.248, 0.9042), (1.967, -0.7518, 0.9042), (1.967, 1.248, 0.4042), (1.967, -0.7518, 0.4042), (2.967, 1.248, 0.9042), (2.967, -0.7518, 0.9042), (2.967, 1.248, 0.4042), (2.967, -0.7518, 0.4042), (1.967, -2.752, 0.9042), (1.967, -2.752, 0.4042), (2.967, -2.752, 0.9042), (2.967, -2.752, 0.4042), (-2.033, 1.248, -1.096), (-2.033, -0.7518, -1.096), (-2.033, 1.248, -0.5958), (-2.033, -0.7518, -0.5958), (-1.033, -2.085, -1.096), (-1.033, -2.085, -0.5958), (-2.033, -2.085, -1.096), (-2.033, -2.085, -0.5958), (-1.033, -0.7518, -1.846), (-2.033, -0.7518, -1.846), (-1.033, -2.085, -1.846), (-2.033, -2.085, -1.846), (1.967, 1.248, -0.5958), (1.967, 1.248, -1.096), (1.967, -0.7518, -1.096), (1.967, -0.7518, -0.5958), (0.9672, -0.7518, -1.846), (0.9672, 1.248, -1.846), (1.967, -0.7518, -1.846), (1.967, 1.248, -1.846), (0.9672, 1.248, -1.346), (0.9672, -0.7518, -1.346), (1.967, 1.248, -1.346), (1.967, -0.7518, -1.346), (1.967, 2.582, -1.846), (0.9672, 2.582, -1.846), (0.9672, 2.582, -1.346), (1.967, 2.582, -1.346)], [], [(1, 3, 22, 21), (17, 3, 7, 18), (19, 18, 34, 35), (19, 5, 1, 16), (2, 6, 4, 0), (3, 1, 8, 9), (10, 9, 8, 11), (1, 5, 11, 8), (7, 3, 9, 10), (5, 7, 10, 11), (4, 15, 12, 0), (2, 13, 14, 6), (2, 0, 45, 44), (15, 19, 16, 12), (14, 18, 19, 15), (13, 17, 18, 14), (12, 16, 17, 13), (23, 20, 24, 27), (17, 16, 20, 23), (3, 17, 23, 22), (16, 1, 21, 20), (24, 25, 26, 27), (21, 22, 26, 25), (22, 23, 27, 26), (24, 20, 28, 30), (28, 29, 31, 30), (25, 24, 30, 31), (21, 25, 31, 29), (20, 21, 29, 28), (34, 32, 36, 38), (5, 19, 35, 33), (7, 5, 33, 32), (18, 7, 32, 34), (38, 36, 37, 39), (39, 37, 42, 43), (32, 33, 37, 36), (35, 34, 38, 39), (40, 41, 43, 42), (37, 33, 40, 42), (33, 35, 41, 40), (35, 39, 43, 41), (45, 47, 46, 44), (12, 47, 51, 49), (12, 13, 46, 47), (13, 2, 44, 46), (48, 49, 51, 50), (0, 48, 54, 52), (0, 12, 49, 48), (47, 45, 50, 51), (53, 52, 54, 55), (48, 50, 55, 54), (45, 0, 52, 53), (50, 45, 53, 55), (57, 56, 59, 58), (15, 4, 58, 59), (65, 64, 61, 60), (14, 15, 59, 56), (6, 14, 56, 57), (60, 61, 63, 62), (66, 63, 68, 71), (66, 67, 62, 63), (67, 65, 60, 62), (58, 4, 65, 67), (57, 58, 67, 66), (6, 57, 66, 64), (4, 6, 64, 65), (70, 71, 68, 69), (61, 64, 70, 69), (63, 61, 69, 68), (64, 66, 71, 70)])
_uv = me_cube_004.uv_layers.new(name='UVMap')
_uv.uv.foreach_set('vector', [0.625, 0.0, 0.625, 0.25, 0.625, 0.25, 0.625, 0.0, 0.5688, 0.25, 0.625, 0.25, 0.625, 0.5, 0.5688, 0.5, 0.5688, 0.75, 0.5688, 0.5, 0.5688, 0.5, 0.5688, 0.75, 0.5688, 0.75, 0.625, 0.75, 0.625, 1.0, 0.5688, 1.0, 0.125, 0.5, 0.375, 0.5, 0.375, 0.75, 0.125, 0.75, 0.625, 0.25, 0.625, 0.0, 0.625, 0.0, 0.625, 0.25, 0.625, 0.5, 0.875, 0.5, 0.875, 0.75, 0.625, 0.75, 0.625, 1.0, 0.625, 0.75, 0.625, 0.75, 0.625, 1.0, 0.625, 0.5, 0.625, 0.25, 0.625, 0.25, 0.625, 0.5, 0.625, 0.75, 0.625, 0.5, 0.625, 0.5, 0.625, 0.75, 0.375, 0.75, 0.4375, 0.75, 0.4375, 1.0, 0.375, 1.0, 0.375, 0.25, 0.4375, 0.25, 0.4375, 0.5, 0.375, 0.5, 0.125, 0.5, 0.125, 0.75, 0.125, 0.75, 0.125, 0.5, 0.4375, 0.75, 0.5688, 0.75, 0.5688, 1.0, 0.4375, 1.0, 0.4375, 0.5, 0.5688, 0.5, 0.5688, 0.75, 0.4375, 0.75, 0.4375, 0.25, 0.5688, 0.25, 0.5688, 0.5, 0.4375, 0.5, 0.4375, 0.0, 0.5688, 0.0, 0.5688, 0.25, 0.4375, 0.25, 0.5688, 0.25, 0.5688, 0.0, 0.5688, 0.0, 0.5688, 0.25, 0.5688, 0.25, 0.5688, 0.0, 0.5688, 0.0, 0.5688, 0.25, 0.625, 0.25, 0.5688, 0.25, 0.5688, 0.25, 0.625, 0.25, 0.5688, 1.0, 0.625, 1.0, 0.625, 1.0, 0.5688, 1.0, 0.5688, 0.0, 0.625, 0.0, 0.625, 0.25, 0.5688, 0.25, 0.625, 0.0, 0.625, 0.25, 0.625, 0.25, 0.625, 0.0, 0.625, 0.25, 0.5688, 0.25, 0.5688, 0.25, 0.625, 0.25, 0.5688, 0.0, 0.5688, 0.0, 0.5688, 0.0, 0.5688, 0.0, 0.5688, 1.0, 0.625, 1.0, 0.625, 1.0, 0.5688, 1.0, 0.625, 0.0, 0.5688, 0.0, 0.5688, 0.0, 0.625, 0.0, 0.625, 0.0, 0.625, 0.0, 0.625, 0.0, 0.625, 0.0, 0.5688, 1.0, 0.625, 1.0, 0.625, 1.0, 0.5688, 1.0, 0.5688, 0.5, 0.625, 0.5, 0.625, 0.5, 0.5688, 0.5, 0.625, 0.75, 0.5688, 0.75, 0.5688, 0.75, 0.625, 0.75, 0.625, 0.5, 0.625, 0.75, 0.625, 0.75, 0.625, 0.5, 0.5688, 0.5, 0.625, 0.5, 0.625, 0.5, 0.5688, 0.5, 0.5688, 0.5, 0.625, 0.5, 0.625, 0.75, 0.5688, 0.75, 0.5688, 0.75, 0.625, 0.75, 0.625, 0.75, 0.5688, 0.75, 0.625, 0.5, 0.625, 0.75, 0.625, 0.75, 0.625, 0.5, 0.5688, 0.75, 0.5688, 0.5, 0.5688, 0.5, 0.5688, 0.75, 0.625, 0.75, 0.5688, 0.75, 0.5688, 0.75, 0.625, 0.75, 0.625, 0.75, 0.625, 0.75, 0.625, 0.75, 0.625, 0.75, 0.625, 0.75, 0.5688, 0.75, 0.5688, 0.75, 0.625, 0.75, 0.5688, 0.75, 0.5688, 0.75, 0.5688, 0.75, 0.5688, 0.75, 0.375, 0.0, 0.4375, 0.0, 0.4375, 0.25, 0.375, 0.25, 0.4375, 0.0, 0.4375, 0.0, 0.4375, 0.0, 0.4375, 0.0, 0.4375, 0.0, 0.4375, 0.25, 0.4375, 0.25, 0.4375, 0.0, 0.4375, 0.25, 0.375, 0.25, 0.375, 0.25, 0.4375, 0.25, 0.375, 1.0, 0.4375, 1.0, 0.4375, 1.0, 0.375, 1.0, 0.375, 1.0, 0.375, 1.0, 0.375, 1.0, 0.375, 1.0, 0.375, 1.0, 0.4375, 1.0, 0.4375, 1.0, 0.375, 1.0, 0.4375, 0.0, 0.375, 0.0, 0.375, 0.0, 0.4375, 0.0, 0.125, 0.75, 0.125, 0.75, 0.125, 0.75, 0.125, 0.75, 0.375, 1.0, 0.375, 1.0, 0.375, 1.0, 0.375, 1.0, 0.125, 0.75, 0.125, 0.75, 0.125, 0.75, 0.125, 0.75, 0.375, 0.0, 0.375, 0.0, 0.375, 0.0, 0.375, 0.0, 0.375, 0.5, 0.4375, 0.5, 0.4375, 0.75, 0.375, 0.75, 0.4375, 0.75, 0.375, 0.75, 0.375, 0.75, 0.4375, 0.75, 0.375, 0.75, 0.375, 0.5, 0.375, 0.5, 0.375, 0.75, 0.4375, 0.5, 0.4375, 0.75, 0.4375, 0.75, 0.4375, 0.5, 0.375, 0.5, 0.4375, 0.5, 0.4375, 0.5, 0.375, 0.5, 0.375, 0.75, 0.375, 0.5, 0.375, 0.5, 0.375, 0.75, 0.375, 0.5, 0.375, 0.5, 0.375, 0.5, 0.375, 0.5, 0.375, 0.5, 0.375, 0.75, 0.375, 0.75, 0.375, 0.5, 0.375, 0.75, 0.375, 0.75, 0.375, 0.75, 0.375, 0.75, 0.375, 0.75, 0.375, 0.75, 0.375, 0.75, 0.375, 0.75, 0.375, 0.5, 0.375, 0.75, 0.375, 0.75, 0.375, 0.5, 0.375, 0.5, 0.375, 0.5, 0.375, 0.5, 0.375, 0.5, 0.375, 0.75, 0.375, 0.5, 0.375, 0.5, 0.375, 0.75, 0.375, 0.5, 0.375, 0.5, 0.375, 0.5, 0.375, 0.5, 0.375, 0.5, 0.375, 0.5, 0.375, 0.5, 0.375, 0.5, 0.375, 0.5, 0.375, 0.5, 0.375, 0.5, 0.375, 0.5, 0.375, 0.5, 0.375, 0.5, 0.375, 0.5, 0.375, 0.5])
me_cube_004.use_remesh_fix_poles = True
me_cube_004.use_remesh_preserve_attributes = False
me_cube_004.update()
me_cube_005 = bpy.data.meshes.new('Cube.005')
me_cube_005.from_pydata([(-1.0, -1.0, -1.0), (-1.0, -1.0, 1.0), (-1.0, 1.0, -1.0), (-1.0, 1.0, 1.0), (1.0, -1.0, -1.0), (1.0, -1.0, 1.0), (1.0, 1.0, -1.0), (1.0, 1.0, 1.0), (-1.0, -1.0, 1.75), (-1.0, 1.0, 1.75), (1.0, 1.0, 1.75), (1.0, -1.0, 1.75), (-1.0, -1.0, -0.5), (-1.0, 1.0, -0.5), (1.0, 1.0, -0.5), (1.0, -1.0, -0.5), (-1.0, -1.0, 0.5), (-1.0, 1.0, 0.5), (1.0, 1.0, 0.5), (1.0, -1.0, 0.5)], [], [(16, 1, 3, 17), (17, 3, 7, 18), (18, 7, 5, 19), (19, 5, 1, 16), (2, 6, 4, 0), (1, 5, 11, 8), (10, 9, 8, 11), (7, 3, 9, 10), (5, 7, 10, 11), (3, 1, 8, 9), (4, 15, 12, 0), (6, 14, 15, 4), (2, 13, 14, 6), (0, 12, 13, 2), (15, 19, 16, 12), (14, 18, 19, 15), (13, 17, 18, 14), (12, 16, 17, 13)])
_uv = me_cube_005.uv_layers.new(name='UVMap')
_uv.uv.foreach_set('vector', [0.5594, 0.0, 0.625, 0.0, 0.625, 0.25, 0.5594, 0.25, 0.5594, 0.25, 0.625, 0.25, 0.625, 0.5, 0.5594, 0.5, 0.5594, 0.5, 0.625, 0.5, 0.625, 0.75, 0.5594, 0.75, 0.5594, 0.75, 0.625, 0.75, 0.625, 1.0, 0.5594, 1.0, 0.125, 0.5, 0.375, 0.5, 0.375, 0.75, 0.125, 0.75, 0.625, 1.0, 0.625, 0.75, 0.625, 0.75, 0.625, 1.0, 0.625, 0.5, 0.875, 0.5, 0.875, 0.75, 0.625, 0.75, 0.625, 0.5, 0.625, 0.25, 0.625, 0.25, 0.625, 0.5, 0.625, 0.75, 0.625, 0.5, 0.625, 0.5, 0.625, 0.75, 0.625, 0.25, 0.625, 0.0, 0.625, 0.0, 0.625, 0.25, 0.375, 0.75, 0.4375, 0.75, 0.4375, 1.0, 0.375, 1.0, 0.375, 0.5, 0.4375, 0.5, 0.4375, 0.75, 0.375, 0.75, 0.375, 0.25, 0.4375, 0.25, 0.4375, 0.5, 0.375, 0.5, 0.375, 0.0, 0.4375, 0.0, 0.4375, 0.25, 0.375, 0.25, 0.4375, 0.75, 0.5594, 0.75, 0.5594, 1.0, 0.4375, 1.0, 0.4375, 0.5, 0.5594, 0.5, 0.5594, 0.75, 0.4375, 0.75, 0.4375, 0.25, 0.5594, 0.25, 0.5594, 0.5, 0.4375, 0.5, 0.4375, 0.0, 0.5594, 0.0, 0.5594, 0.25, 0.4375, 0.25])
me_cube_005.use_remesh_fix_poles = True
me_cube_005.use_remesh_preserve_attributes = False
me_cube_005.update()
me_cube_006 = bpy.data.meshes.new('Cube.006')
me_cube_006.from_pydata([(-1.0, -1.0, -1.353), (-1.0, -1.0, 0.6466), (-1.0, 1.0, -1.353), (-1.0, 1.0, 0.6466), (1.0, -1.0, -1.353), (1.0, -1.0, 0.6466), (1.0, 1.0, -1.353), (1.0, 1.0, 0.6466), (-1.0, -1.0, 1.397), (-1.0, 1.0, 1.397), (1.0, 1.0, 1.397), (1.0, -1.0, 1.397), (-1.0, -1.0, -0.8534), (-1.0, 1.0, -0.8534), (1.0, 1.0, -0.8534), (1.0, -1.0, -0.8534), (-1.0, -1.0, 0.1466), (-1.0, 1.0, 0.1466), (1.0, 1.0, 0.1466), (1.0, -1.0, 0.1466), (-2.0, 1.0, -1.353), (-2.0, -1.0, -1.353), (-2.0, 1.0, -0.8534), (-2.0, -1.0, -0.8534), (-1.0, -1.667, -1.353), (-1.0, -1.667, -0.8534), (-2.0, -1.667, -1.353), (-2.0, -1.667, -0.8534), (-1.0, -3.667, -1.353), (-1.0, -3.667, -0.8534), (-2.0, -3.667, -1.353), (-2.0, -3.667, -0.8534), (2.0, 1.0, -0.8534), (2.0, 1.0, -1.353), (2.0, -1.0, -1.353), (2.0, -1.0, -0.8534), (1.0, 1.667, -0.8534), (1.0, 1.667, -1.353), (2.0, 1.667, -0.8534), (2.0, 1.667, -1.353), (1.0, 3.667, -0.8534), (1.0, 3.667, -1.353), (2.0, 3.667, -0.8534), (2.0, 3.667, -1.353), (-2.0, -1.0, 0.1466), (-2.0, -1.0, 0.6466), (-2.0, 1.0, 0.6466), (-2.0, 1.0, 0.1466), (-1.0, -1.0, 1.147), (-1.0, 1.0, 1.147), (-2.0, -1.0, 1.147), (-2.0, 1.0, 1.147), (-1.0, -1.0, 1.897), (-1.0, 1.0, 1.897), (-2.0, -1.0, 1.897), (-2.0, 1.0, 1.897), (2.0, 1.0, 0.6466), (2.0, -1.0, 0.6466), (2.0, 1.0, 0.1466), (2.0, -1.0, 0.1466), (1.0, 1.0, 1.147), (1.0, -1.0, 1.147), (2.0, 1.0, 1.147), (2.0, -1.0, 1.147), (1.0, 1.0, 1.897), (1.0, -1.0, 1.897), (2.0, 1.0, 1.897), (2.0, -1.0, 1.897)], [], [(46, 45, 50, 51), (17, 3, 7, 18), (7, 5, 61, 60), (19, 5, 1, 16), (2, 6, 4, 0), (1, 5, 11, 8), (10, 9, 8, 11), (7, 3, 9, 10), (5, 7, 10, 11), (3, 1, 8, 9), (4, 15, 12, 0), (33, 6, 37, 39), (2, 13, 14, 6), (2, 0, 21, 20), (15, 19, 16, 12), (14, 18, 19, 15), (13, 17, 18, 14), (12, 16, 17, 13), (21, 23, 22, 20), (0, 12, 25, 24), (12, 13, 22, 23), (13, 2, 20, 22), (26, 24, 28, 30), (12, 23, 27, 25), (21, 0, 24, 26), (23, 21, 26, 27), (28, 29, 31, 30), (24, 25, 29, 28), (25, 27, 31, 29), (27, 26, 30, 31), (33, 32, 35, 34), (15, 4, 34, 35), (4, 6, 33, 34), (14, 15, 35, 32), (36, 38, 42, 40), (6, 14, 36, 37), (14, 32, 38, 36), (32, 33, 39, 38), (41, 40, 42, 43), (37, 36, 40, 41), (39, 37, 41, 43), (38, 39, 43, 42), (44, 45, 46, 47), (17, 16, 44, 47), (3, 17, 47, 46), (16, 1, 45, 44), (49, 51, 55, 53), (1, 3, 49, 48), (3, 46, 51, 49), (45, 1, 48, 50), (52, 53, 55, 54), (48, 49, 53, 52), (50, 48, 52, 54), (51, 50, 54, 55), (58, 56, 57, 59), (18, 7, 56, 58), (19, 18, 58, 59), (5, 19, 59, 57), (61, 63, 67, 65), (5, 57, 63, 61), (57, 56, 62, 63), (56, 7, 60, 62), (64, 65, 67, 66), (60, 61, 65, 64), (62, 60, 64, 66), (63, 62, 66, 67)])
_uv = me_cube_006.uv_layers.new(name='UVMap')
_uv.uv.foreach_set('vector', [0.625, 0.25, 0.625, 0.0, 0.625, 0.0, 0.625, 0.25, 0.5594, 0.25, 0.625, 0.25, 0.625, 0.5, 0.5594, 0.5, 0.625, 0.5, 0.625, 0.75, 0.625, 0.75, 0.625, 0.5, 0.5594, 0.75, 0.625, 0.75, 0.625, 1.0, 0.5594, 1.0, 0.125, 0.5, 0.375, 0.5, 0.375, 0.75, 0.125, 0.75, 0.625, 1.0, 0.625, 0.75, 0.625, 0.75, 0.625, 1.0, 0.625, 0.5, 0.875, 0.5, 0.875, 0.75, 0.625, 0.75, 0.625, 0.5, 0.625, 0.25, 0.625, 0.25, 0.625, 0.5, 0.625, 0.75, 0.625, 0.5, 0.625, 0.5, 0.625, 0.75, 0.625, 0.25, 0.625, 0.0, 0.625, 0.0, 0.625, 0.25, 0.375, 0.75, 0.4375, 0.75, 0.4375, 1.0, 0.375, 1.0, 0.375, 0.5, 0.375, 0.5, 0.375, 0.5, 0.375, 0.5, 0.375, 0.25, 0.4375, 0.25, 0.4375, 0.5, 0.375, 0.5, 0.125, 0.5, 0.125, 0.75, 0.125, 0.75, 0.125, 0.5, 0.4375, 0.75, 0.5594, 0.75, 0.5594, 1.0, 0.4375, 1.0, 0.4375, 0.5, 0.5594, 0.5, 0.5594, 0.75, 0.4375, 0.75, 0.4375, 0.25, 0.5594, 0.25, 0.5594, 0.5, 0.4375, 0.5, 0.4375, 0.0, 0.5594, 0.0, 0.5594, 0.25, 0.4375, 0.25, 0.375, 0.0, 0.4375, 0.0, 0.4375, 0.25, 0.375, 0.25, 0.375, 1.0, 0.4375, 1.0, 0.4375, 1.0, 0.375, 1.0, 0.4375, 0.0, 0.4375, 0.25, 0.4375, 0.25, 0.4375, 0.0, 0.4375, 0.25, 0.375, 0.25, 0.375, 0.25, 0.4375, 0.25, 0.125, 0.75, 0.125, 0.75, 0.125, 0.75, 0.125, 0.75, 0.4375, 0.0, 0.4375, 0.0, 0.4375, 0.0, 0.4375, 0.0, 0.125, 0.75, 0.125, 0.75, 0.125, 0.75, 0.125, 0.75, 0.4375, 0.0, 0.375, 0.0, 0.375, 0.0, 0.4375, 0.0, 0.375, 1.0, 0.4375, 1.0, 0.4375, 1.0, 0.375, 1.0, 0.375, 1.0, 0.4375, 1.0, 0.4375, 1.0, 0.375, 1.0, 0.4375, 0.0, 0.4375, 0.0, 0.4375, 0.0, 0.4375, 0.0, 0.4375, 0.0, 0.375, 0.0, 0.375, 0.0, 0.4375, 0.0, 0.375, 0.5, 0.4375, 0.5, 0.4375, 0.75, 0.375, 0.75, 0.4375, 0.75, 0.375, 0.75, 0.375, 0.75, 0.4375, 0.75, 0.375, 0.75, 0.375, 0.5, 0.375, 0.5, 0.375, 0.75, 0.4375, 0.5, 0.4375, 0.75, 0.4375, 0.75, 0.4375, 0.5, 0.4375, 0.5, 0.4375, 0.5, 0.4375, 0.5, 0.4375, 0.5, 0.375, 0.5, 0.4375, 0.5, 0.4375, 0.5, 0.375, 0.5, 0.4375, 0.5, 0.4375, 0.5, 0.4375, 0.5, 0.4375, 0.5, 0.4375, 0.5, 0.375, 0.5, 0.375, 0.5, 0.4375, 0.5, 0.375, 0.5, 0.4375, 0.5, 0.4375, 0.5, 0.375, 0.5, 0.375, 0.5, 0.4375, 0.5, 0.4375, 0.5, 0.375, 0.5, 0.375, 0.5, 0.375, 0.5, 0.375, 0.5, 0.375, 0.5, 0.4375, 0.5, 0.375, 0.5, 0.375, 0.5, 0.4375, 0.5, 0.5594, 0.0, 0.625, 0.0, 0.625, 0.25, 0.5594, 0.25, 0.5594, 0.25, 0.5594, 0.0, 0.5594, 0.0, 0.5594, 0.25, 0.625, 0.25, 0.5594, 0.25, 0.5594, 0.25, 0.625, 0.25, 0.5594, 1.0, 0.625, 1.0, 0.625, 1.0, 0.5594, 1.0, 0.625, 0.25, 0.625, 0.25, 0.625, 0.25, 0.625, 0.25, 0.625, 0.0, 0.625, 0.25, 0.625, 0.25, 0.625, 0.0, 0.625, 0.25, 0.625, 0.25, 0.625, 0.25, 0.625, 0.25, 0.625, 1.0, 0.625, 1.0, 0.625, 1.0, 0.625, 1.0, 0.625, 0.0, 0.625, 0.25, 0.625, 0.25, 0.625, 0.0, 0.625, 0.0, 0.625, 0.25, 0.625, 0.25, 0.625, 0.0, 0.625, 1.0, 0.625, 1.0, 0.625, 1.0, 0.625, 1.0, 0.625, 0.25, 0.625, 0.0, 0.625, 0.0, 0.625, 0.25, 0.5594, 0.5, 0.625, 0.5, 0.625, 0.75, 0.5594, 0.75, 0.5594, 0.5, 0.625, 0.5, 0.625, 0.5, 0.5594, 0.5, 0.5594, 0.75, 0.5594, 0.5, 0.5594, 0.5, 0.5594, 0.75, 0.625, 0.75, 0.5594, 0.75, 0.5594, 0.75, 0.625, 0.75, 0.625, 0.75, 0.625, 0.75, 0.625, 0.75, 0.625, 0.75, 0.625, 0.75, 0.625, 0.75, 0.625, 0.75, 0.625, 0.75, 0.625, 0.75, 0.625, 0.5, 0.625, 0.5, 0.625, 0.75, 0.625, 0.5, 0.625, 0.5, 0.625, 0.5, 0.625, 0.5, 0.625, 0.5, 0.625, 0.75, 0.625, 0.75, 0.625, 0.5, 0.625, 0.5, 0.625, 0.75, 0.625, 0.75, 0.625, 0.5, 0.625, 0.5, 0.625, 0.5, 0.625, 0.5, 0.625, 0.5, 0.625, 0.75, 0.625, 0.5, 0.625, 0.5, 0.625, 0.75])
me_cube_006.use_remesh_fix_poles = True
me_cube_006.use_remesh_preserve_attributes = False
me_cube_006.update()

# ---- objects
ob_cube = bpy.data.objects.new('Cube', me_cube_003)
ob_cube_001 = bpy.data.objects.new('Cube.001', me_cube_004)
ob_cube_002 = bpy.data.objects.new('Cube.002', me_cube_005)
ob_cube_003 = bpy.data.objects.new('Cube.003', me_cube_006)

# ---- transforms, parenting, visibility, modifiers, constraints
ob_cube.location = (0.2441, 0.0, 0.0)
ob_cube.scale = (0.02, 0.015, 0.03)
ob_cube_001.location = (0.3817, -0.003723, 0.003832)
ob_cube_001.scale = (0.02, 0.015, 0.04)
_m = ob_cube_001.modifiers.new('Bevel', 'BEVEL')
_m.segments = 2
_m.offset_type = 'WIDTH'
ob_cube_002.location = (-0.1919, 0.0, 0.0)
ob_cube_002.scale = (0.02, 0.015, 0.04)
ob_cube_003.location = (0.5166, 1.766e-10, 0.0)
ob_cube_003.scale = (0.02, 0.015, 0.04)
_m = ob_cube_003.modifiers.new('Bevel', 'BEVEL')
_m.segments = 2
_m.offset_type = 'WIDTH'

# ---- collection membership
col_collection.objects.link(ob_cube)
col_collection.objects.link(ob_cube_001)
col_collection.objects.link(ob_cube_002)
col_collection.objects.link(ob_cube_003)

# ---- scene / render settings (as saved in the file)
scene.frame_start = 1; scene.frame_end = 250; scene.frame_set(1)
scene.render.engine = 'BLENDER_EEVEE_NEXT'
scene.cycles.use_denoising = False
scene.cycles.samples = 128
scene.cycles.sampling_pattern = 'TABULATED_SOBOL'
scene.cycles.use_adaptive_sampling = False
scene.cycles.use_light_tree = False
scene.view_settings.view_transform = 'Filmic'
bpy.context.view_layer.update()

# ---- added for rendering (the .blend has no active camera and no usable light): camera, sun
cam_auto = bpy.data.cameras.new('AutoCamera')
cam_auto.lens = 50.0
cam_auto.sensor_width = 36.0
cam_auto.clip_end = 1000.0
ob_auto_camera = bpy.data.objects.new('AutoCamera', cam_auto)
scene.collection.objects.link(ob_auto_camera)
ob_auto_camera.location = (0.905379, -0.879587, 0.583352)
ob_auto_camera.rotation_euler = (1.09748, -7.21219e-08, 0.694738)
scene.camera = ob_auto_camera
light_auto_sun = bpy.data.lights.new('AutoSun', 'SUN')
light_auto_sun.energy = 3.0
light_auto_sun.angle = 0.0523599
ob_auto_sun = bpy.data.objects.new('AutoSun', light_auto_sun)
scene.collection.objects.link(ob_auto_sun)
ob_auto_sun.rotation_euler = (0.872665, 0.174533, 0.523599)
bpy.context.view_layer.update()
